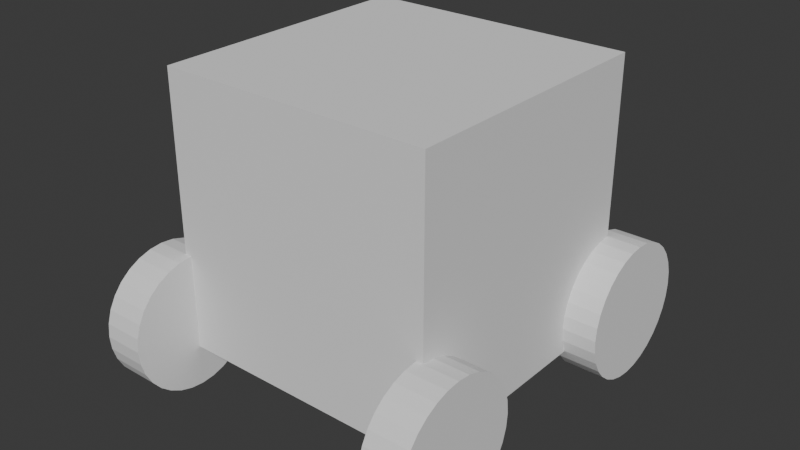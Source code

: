 # Source: ActualWheels.blend  (saved by Blender 4.1.24; exported with 4.5.12 LTS)
import bpy
from mathutils import Matrix  # noqa: F401  (used for matrix-valued properties, if any)

bpy.ops.wm.read_factory_settings(use_empty=True)
scene = bpy.context.scene
scene.name = 'Scene'

# ---- collections
col_collection = bpy.data.collections.new('Collection'); scene.collection.children.link(col_collection)

# ---- world
world_world = bpy.data.worlds.new('World'); scene.world = world_world
world_world.use_nodes = True; world_world.node_tree.nodes.clear()
_N = world_world.node_tree.nodes; _L = world_world.node_tree.links
n0 = _N.new('ShaderNodeOutputWorld'); n0.name = 'World Output'; n0.location = (300, 300)
n1 = _N.new('ShaderNodeBackground'); n1.name = 'Background'; n1.location = (10, 300)
n1.inputs[0].default_value = (0.05088, 0.05088, 0.05088, 1.0)
_L.new(n1.outputs[0], n0.inputs[0])
n0.is_active_output = True
world_world.color = (0.05088, 0.05088, 0.05088)
world_world.use_sun_shadow = False
world_world.sun_shadow_jitter_overblur = 0.0

# ---- meshes
me_cube_001 = bpy.data.meshes.new('Cube.001')
me_cube_001.from_pydata([(-1.0, -1.0, -1.0), (-1.0, -1.0, 1.0), (-1.0, 1.0, -1.0), (-1.0, 1.0, 1.0), (1.0, -1.0, -1.0), (1.0, -1.0, 1.0), (1.0, 1.0, -1.0), (1.0, 1.0, 1.0)], [], [(0, 1, 3, 2), (2, 3, 7, 6), (6, 7, 5, 4), (4, 5, 1, 0), (2, 6, 4, 0), (7, 3, 1, 5)])
_uv = me_cube_001.uv_layers.new(name='UVMap')
_uv.uv.foreach_set('vector', [0.375, 0.0, 0.625, 0.0, 0.625, 0.25, 0.375, 0.25, 0.375, 0.25, 0.625, 0.25, 0.625, 0.5, 0.375, 0.5, 0.375, 0.5, 0.625, 0.5, 0.625, 0.75, 0.375, 0.75, 0.375, 0.75, 0.625, 0.75, 0.625, 1.0, 0.375, 1.0, 0.125, 0.5, 0.375, 0.5, 0.375, 0.75, 0.125, 0.75, 0.625, 0.5, 0.875, 0.5, 0.875, 0.75, 0.625, 0.75])
me_cube_001.update()
me_cylinder = bpy.data.meshes.new('Cylinder')
me_cylinder.from_pydata([(0.0, 0.5, -0.15), (0.0, 0.5, 0.15), (0.09755, 0.4904, -0.15), (0.09755, 0.4904, 0.15), (0.1913, 0.4619, -0.15), (0.1913, 0.4619, 0.15), (0.2778, 0.4157, -0.15), (0.2778, 0.4157, 0.15), (0.3536, 0.3536, -0.15), (0.3536, 0.3536, 0.15), (0.4157, 0.2778, -0.15), (0.4157, 0.2778, 0.15), (0.4619, 0.1913, -0.15), (0.4619, 0.1913, 0.15), (0.4904, 0.09755, -0.15), (0.4904, 0.09755, 0.15), (0.5, 0.0, -0.15), (0.5, 0.0, 0.15), (0.4904, -0.09755, -0.15), (0.4904, -0.09755, 0.15), (0.4619, -0.1913, -0.15), (0.4619, -0.1913, 0.15), (0.4157, -0.2778, -0.15), (0.4157, -0.2778, 0.15), (0.3536, -0.3536, -0.15), (0.3536, -0.3536, 0.15), (0.2778, -0.4157, -0.15), (0.2778, -0.4157, 0.15), (0.1913, -0.4619, -0.15), (0.1913, -0.4619, 0.15), (0.09755, -0.4904, -0.15), (0.09755, -0.4904, 0.15), (0.0, -0.5, -0.15), (0.0, -0.5, 0.15), (-0.09755, -0.4904, -0.15), (-0.09755, -0.4904, 0.15), (-0.1913, -0.4619, -0.15), (-0.1913, -0.4619, 0.15), (-0.2778, -0.4157, -0.15), (-0.2778, -0.4157, 0.15), (-0.3536, -0.3536, -0.15), (-0.3536, -0.3536, 0.15), (-0.4157, -0.2778, -0.15), (-0.4157, -0.2778, 0.15), (-0.4619, -0.1913, -0.15), (-0.4619, -0.1913, 0.15), (-0.4904, -0.09755, -0.15), (-0.4904, -0.09755, 0.15), (-0.5, 0.0, -0.15), (-0.5, 0.0, 0.15), (-0.4904, 0.09755, -0.15), (-0.4904, 0.09755, 0.15), (-0.4619, 0.1913, -0.15), (-0.4619, 0.1913, 0.15), (-0.4157, 0.2778, -0.15), (-0.4157, 0.2778, 0.15), (-0.3536, 0.3536, -0.15), (-0.3536, 0.3536, 0.15), (-0.2778, 0.4157, -0.15), (-0.2778, 0.4157, 0.15), (-0.1913, 0.4619, -0.15), (-0.1913, 0.4619, 0.15), (-0.09755, 0.4904, -0.15), (-0.09755, 0.4904, 0.15)], [], [(0, 1, 3, 2), (2, 3, 5, 4), (4, 5, 7, 6), (6, 7, 9, 8), (8, 9, 11, 10), (10, 11, 13, 12), (12, 13, 15, 14), (14, 15, 17, 16), (16, 17, 19, 18), (18, 19, 21, 20), (20, 21, 23, 22), (22, 23, 25, 24), (24, 25, 27, 26), (26, 27, 29, 28), (28, 29, 31, 30), (30, 31, 33, 32), (32, 33, 35, 34), (34, 35, 37, 36), (36, 37, 39, 38), (38, 39, 41, 40), (40, 41, 43, 42), (42, 43, 45, 44), (44, 45, 47, 46), (46, 47, 49, 48), (48, 49, 51, 50), (50, 51, 53, 52), (52, 53, 55, 54), (54, 55, 57, 56), (56, 57, 59, 58), (58, 59, 61, 60), (3, 1, 63, 61, 59, 57, 55, 53, 51, 49, 47, 45, 43, 41, 39, 37, 35, 33, 31, 29, 27, 25, 23, 21, 19, 17, 15, 13, 11, 9, 7, 5), (60, 61, 63, 62), (62, 63, 1, 0), (0, 2, 4, 6, 8, 10, 12, 14, 16, 18, 20, 22, 24, 26, 28, 30, 32, 34, 36, 38, 40, 42, 44, 46, 48, 50, 52, 54, 56, 58, 60, 62)])
_uv = me_cylinder.uv_layers.new(name='UVMap')
_uv.uv.foreach_set('vector', [1.0, 0.5, 1.0, 1.0, 0.9688, 1.0, 0.9688, 0.5, 0.9688, 0.5, 0.9688, 1.0, 0.9375, 1.0, 0.9375, 0.5, 0.9375, 0.5, 0.9375, 1.0, 0.9062, 1.0, 0.9062, 0.5, 0.9062, 0.5, 0.9062, 1.0, 0.875, 1.0, 0.875, 0.5, 0.875, 0.5, 0.875, 1.0, 0.8438, 1.0, 0.8438, 0.5, 0.8438, 0.5, 0.8438, 1.0, 0.8125, 1.0, 0.8125, 0.5, 0.8125, 0.5, 0.8125, 1.0, 0.7812, 1.0, 0.7812, 0.5, 0.7812, 0.5, 0.7812, 1.0, 0.75, 1.0, 0.75, 0.5, 0.75, 0.5, 0.75, 1.0, 0.7188, 1.0, 0.7188, 0.5, 0.7188, 0.5, 0.7188, 1.0, 0.6875, 1.0, 0.6875, 0.5, 0.6875, 0.5, 0.6875, 1.0, 0.6562, 1.0, 0.6562, 0.5, 0.6562, 0.5, 0.6562, 1.0, 0.625, 1.0, 0.625, 0.5, 0.625, 0.5, 0.625, 1.0, 0.5938, 1.0, 0.5938, 0.5, 0.5938, 0.5, 0.5938, 1.0, 0.5625, 1.0, 0.5625, 0.5, 0.5625, 0.5, 0.5625, 1.0, 0.5312, 1.0, 0.5312, 0.5, 0.5312, 0.5, 0.5312, 1.0, 0.5, 1.0, 0.5, 0.5, 0.5, 0.5, 0.5, 1.0, 0.4688, 1.0, 0.4688, 0.5, 0.4688, 0.5, 0.4688, 1.0, 0.4375, 1.0, 0.4375, 0.5, 0.4375, 0.5, 0.4375, 1.0, 0.4062, 1.0, 0.4062, 0.5, 0.4062, 0.5, 0.4062, 1.0, 0.375, 1.0, 0.375, 0.5, 0.375, 0.5, 0.375, 1.0, 0.3438, 1.0, 0.3438, 0.5, 0.3438, 0.5, 0.3438, 1.0, 0.3125, 1.0, 0.3125, 0.5, 0.3125, 0.5, 0.3125, 1.0, 0.2812, 1.0, 0.2812, 0.5, 0.2812, 0.5, 0.2812, 1.0, 0.25, 1.0, 0.25, 0.5, 0.25, 0.5, 0.25, 1.0, 0.2188, 1.0, 0.2188, 0.5, 0.2188, 0.5, 0.2188, 1.0, 0.1875, 1.0, 0.1875, 0.5, 0.1875, 0.5, 0.1875, 1.0, 0.1562, 1.0, 0.1562, 0.5, 0.1562, 0.5, 0.1562, 1.0, 0.125, 1.0, 0.125, 0.5, 0.125, 0.5, 0.125, 1.0, 0.09375, 1.0, 0.09375, 0.5, 0.09375, 0.5, 0.09375, 1.0, 0.0625, 1.0, 0.0625, 0.5, 0.2968, 0.4854, 0.25, 0.49, 0.2032, 0.4854, 0.1582, 0.4717, 0.1167, 0.4496, 0.08029, 0.4197, 0.05045, 0.3833, 0.02827, 0.3418, 0.01461, 0.2968, 0.01, 0.25, 0.01461, 0.2032, 0.02827, 0.1582, 0.05045, 0.1167, 0.08029, 0.08029, 0.1167, 0.05045, 0.1582, 0.02827, 0.2032, 0.01461, 0.25, 0.01, 0.2968, 0.01461, 0.3418, 0.02827, 0.3833, 0.05045, 0.4197, 0.08029, 0.4496, 0.1167, 0.4717, 0.1582, 0.4854, 0.2032, 0.49, 0.25, 0.4854, 0.2968, 0.4717, 0.3418, 0.4496, 0.3833, 0.4197, 0.4197, 0.3833, 0.4496, 0.3418, 0.4717, 0.0625, 0.5, 0.0625, 1.0, 0.03125, 1.0, 0.03125, 0.5, 0.03125, 0.5, 0.03125, 1.0, 0.0, 1.0, 0.0, 0.5, 0.75, 0.49, 0.7968, 0.4854, 0.8418, 0.4717, 0.8833, 0.4496, 0.9197, 0.4197, 0.9496, 0.3833, 0.9717, 0.3418, 0.9854, 0.2968, 0.99, 0.25, 0.9854, 0.2032, 0.9717, 0.1582, 0.9496, 0.1167, 0.9197, 0.08029, 0.8833, 0.05045, 0.8418, 0.02827, 0.7968, 0.01461, 0.75, 0.01, 0.7032, 0.01461, 0.6582, 0.02827, 0.6167, 0.05045, 0.5803, 0.08029, 0.5504, 0.1167, 0.5283, 0.1582, 0.5146, 0.2032, 0.51, 0.25, 0.5146, 0.2968, 0.5283, 0.3418, 0.5504, 0.3833, 0.5803, 0.4197, 0.6167, 0.4496, 0.6582, 0.4717, 0.7032, 0.4854])
me_cylinder.update()
me_cylinder_001 = bpy.data.meshes.new('Cylinder.001')
me_cylinder_001.from_pydata([(0.0, 0.5, -0.15), (0.0, 0.5, 0.15), (0.09755, 0.4904, -0.15), (0.09755, 0.4904, 0.15), (0.1913, 0.4619, -0.15), (0.1913, 0.4619, 0.15), (0.2778, 0.4157, -0.15), (0.2778, 0.4157, 0.15), (0.3536, 0.3536, -0.15), (0.3536, 0.3536, 0.15), (0.4157, 0.2778, -0.15), (0.4157, 0.2778, 0.15), (0.4619, 0.1913, -0.15), (0.4619, 0.1913, 0.15), (0.4904, 0.09755, -0.15), (0.4904, 0.09755, 0.15), (0.5, 0.0, -0.15), (0.5, 0.0, 0.15), (0.4904, -0.09755, -0.15), (0.4904, -0.09755, 0.15), (0.4619, -0.1913, -0.15), (0.4619, -0.1913, 0.15), (0.4157, -0.2778, -0.15), (0.4157, -0.2778, 0.15), (0.3536, -0.3536, -0.15), (0.3536, -0.3536, 0.15), (0.2778, -0.4157, -0.15), (0.2778, -0.4157, 0.15), (0.1913, -0.4619, -0.15), (0.1913, -0.4619, 0.15), (0.09755, -0.4904, -0.15), (0.09755, -0.4904, 0.15), (0.0, -0.5, -0.15), (0.0, -0.5, 0.15), (-0.09755, -0.4904, -0.15), (-0.09755, -0.4904, 0.15), (-0.1913, -0.4619, -0.15), (-0.1913, -0.4619, 0.15), (-0.2778, -0.4157, -0.15), (-0.2778, -0.4157, 0.15), (-0.3536, -0.3536, -0.15), (-0.3536, -0.3536, 0.15), (-0.4157, -0.2778, -0.15), (-0.4157, -0.2778, 0.15), (-0.4619, -0.1913, -0.15), (-0.4619, -0.1913, 0.15), (-0.4904, -0.09755, -0.15), (-0.4904, -0.09755, 0.15), (-0.5, 0.0, -0.15), (-0.5, 0.0, 0.15), (-0.4904, 0.09755, -0.15), (-0.4904, 0.09755, 0.15), (-0.4619, 0.1913, -0.15), (-0.4619, 0.1913, 0.15), (-0.4157, 0.2778, -0.15), (-0.4157, 0.2778, 0.15), (-0.3536, 0.3536, -0.15), (-0.3536, 0.3536, 0.15), (-0.2778, 0.4157, -0.15), (-0.2778, 0.4157, 0.15), (-0.1913, 0.4619, -0.15), (-0.1913, 0.4619, 0.15), (-0.09755, 0.4904, -0.15), (-0.09755, 0.4904, 0.15)], [], [(0, 1, 3, 2), (2, 3, 5, 4), (4, 5, 7, 6), (6, 7, 9, 8), (8, 9, 11, 10), (10, 11, 13, 12), (12, 13, 15, 14), (14, 15, 17, 16), (16, 17, 19, 18), (18, 19, 21, 20), (20, 21, 23, 22), (22, 23, 25, 24), (24, 25, 27, 26), (26, 27, 29, 28), (28, 29, 31, 30), (30, 31, 33, 32), (32, 33, 35, 34), (34, 35, 37, 36), (36, 37, 39, 38), (38, 39, 41, 40), (40, 41, 43, 42), (42, 43, 45, 44), (44, 45, 47, 46), (46, 47, 49, 48), (48, 49, 51, 50), (50, 51, 53, 52), (52, 53, 55, 54), (54, 55, 57, 56), (56, 57, 59, 58), (58, 59, 61, 60), (3, 1, 63, 61, 59, 57, 55, 53, 51, 49, 47, 45, 43, 41, 39, 37, 35, 33, 31, 29, 27, 25, 23, 21, 19, 17, 15, 13, 11, 9, 7, 5), (60, 61, 63, 62), (62, 63, 1, 0), (0, 2, 4, 6, 8, 10, 12, 14, 16, 18, 20, 22, 24, 26, 28, 30, 32, 34, 36, 38, 40, 42, 44, 46, 48, 50, 52, 54, 56, 58, 60, 62)])
_uv = me_cylinder_001.uv_layers.new(name='UVMap')
_uv.uv.foreach_set('vector', [1.0, 0.5, 1.0, 1.0, 0.9688, 1.0, 0.9688, 0.5, 0.9688, 0.5, 0.9688, 1.0, 0.9375, 1.0, 0.9375, 0.5, 0.9375, 0.5, 0.9375, 1.0, 0.9062, 1.0, 0.9062, 0.5, 0.9062, 0.5, 0.9062, 1.0, 0.875, 1.0, 0.875, 0.5, 0.875, 0.5, 0.875, 1.0, 0.8438, 1.0, 0.8438, 0.5, 0.8438, 0.5, 0.8438, 1.0, 0.8125, 1.0, 0.8125, 0.5, 0.8125, 0.5, 0.8125, 1.0, 0.7812, 1.0, 0.7812, 0.5, 0.7812, 0.5, 0.7812, 1.0, 0.75, 1.0, 0.75, 0.5, 0.75, 0.5, 0.75, 1.0, 0.7188, 1.0, 0.7188, 0.5, 0.7188, 0.5, 0.7188, 1.0, 0.6875, 1.0, 0.6875, 0.5, 0.6875, 0.5, 0.6875, 1.0, 0.6562, 1.0, 0.6562, 0.5, 0.6562, 0.5, 0.6562, 1.0, 0.625, 1.0, 0.625, 0.5, 0.625, 0.5, 0.625, 1.0, 0.5938, 1.0, 0.5938, 0.5, 0.5938, 0.5, 0.5938, 1.0, 0.5625, 1.0, 0.5625, 0.5, 0.5625, 0.5, 0.5625, 1.0, 0.5312, 1.0, 0.5312, 0.5, 0.5312, 0.5, 0.5312, 1.0, 0.5, 1.0, 0.5, 0.5, 0.5, 0.5, 0.5, 1.0, 0.4688, 1.0, 0.4688, 0.5, 0.4688, 0.5, 0.4688, 1.0, 0.4375, 1.0, 0.4375, 0.5, 0.4375, 0.5, 0.4375, 1.0, 0.4062, 1.0, 0.4062, 0.5, 0.4062, 0.5, 0.4062, 1.0, 0.375, 1.0, 0.375, 0.5, 0.375, 0.5, 0.375, 1.0, 0.3438, 1.0, 0.3438, 0.5, 0.3438, 0.5, 0.3438, 1.0, 0.3125, 1.0, 0.3125, 0.5, 0.3125, 0.5, 0.3125, 1.0, 0.2812, 1.0, 0.2812, 0.5, 0.2812, 0.5, 0.2812, 1.0, 0.25, 1.0, 0.25, 0.5, 0.25, 0.5, 0.25, 1.0, 0.2188, 1.0, 0.2188, 0.5, 0.2188, 0.5, 0.2188, 1.0, 0.1875, 1.0, 0.1875, 0.5, 0.1875, 0.5, 0.1875, 1.0, 0.1562, 1.0, 0.1562, 0.5, 0.1562, 0.5, 0.1562, 1.0, 0.125, 1.0, 0.125, 0.5, 0.125, 0.5, 0.125, 1.0, 0.09375, 1.0, 0.09375, 0.5, 0.09375, 0.5, 0.09375, 1.0, 0.0625, 1.0, 0.0625, 0.5, 0.2968, 0.4854, 0.25, 0.49, 0.2032, 0.4854, 0.1582, 0.4717, 0.1167, 0.4496, 0.08029, 0.4197, 0.05045, 0.3833, 0.02827, 0.3418, 0.01461, 0.2968, 0.01, 0.25, 0.01461, 0.2032, 0.02827, 0.1582, 0.05045, 0.1167, 0.08029, 0.08029, 0.1167, 0.05045, 0.1582, 0.02827, 0.2032, 0.01461, 0.25, 0.01, 0.2968, 0.01461, 0.3418, 0.02827, 0.3833, 0.05045, 0.4197, 0.08029, 0.4496, 0.1167, 0.4717, 0.1582, 0.4854, 0.2032, 0.49, 0.25, 0.4854, 0.2968, 0.4717, 0.3418, 0.4496, 0.3833, 0.4197, 0.4197, 0.3833, 0.4496, 0.3418, 0.4717, 0.0625, 0.5, 0.0625, 1.0, 0.03125, 1.0, 0.03125, 0.5, 0.03125, 0.5, 0.03125, 1.0, 0.0, 1.0, 0.0, 0.5, 0.75, 0.49, 0.7968, 0.4854, 0.8418, 0.4717, 0.8833, 0.4496, 0.9197, 0.4197, 0.9496, 0.3833, 0.9717, 0.3418, 0.9854, 0.2968, 0.99, 0.25, 0.9854, 0.2032, 0.9717, 0.1582, 0.9496, 0.1167, 0.9197, 0.08029, 0.8833, 0.05045, 0.8418, 0.02827, 0.7968, 0.01461, 0.75, 0.01, 0.7032, 0.01461, 0.6582, 0.02827, 0.6167, 0.05045, 0.5803, 0.08029, 0.5504, 0.1167, 0.5283, 0.1582, 0.5146, 0.2032, 0.51, 0.25, 0.5146, 0.2968, 0.5283, 0.3418, 0.5504, 0.3833, 0.5803, 0.4197, 0.6167, 0.4496, 0.6582, 0.4717, 0.7032, 0.4854])
me_cylinder_001.update()
me_cylinder_002 = bpy.data.meshes.new('Cylinder.002')
me_cylinder_002.from_pydata([(0.0, 0.5, -0.15), (0.0, 0.5, 0.15), (0.09755, 0.4904, -0.15), (0.09755, 0.4904, 0.15), (0.1913, 0.4619, -0.15), (0.1913, 0.4619, 0.15), (0.2778, 0.4157, -0.15), (0.2778, 0.4157, 0.15), (0.3536, 0.3536, -0.15), (0.3536, 0.3536, 0.15), (0.4157, 0.2778, -0.15), (0.4157, 0.2778, 0.15), (0.4619, 0.1913, -0.15), (0.4619, 0.1913, 0.15), (0.4904, 0.09755, -0.15), (0.4904, 0.09755, 0.15), (0.5, 0.0, -0.15), (0.5, 0.0, 0.15), (0.4904, -0.09755, -0.15), (0.4904, -0.09755, 0.15), (0.4619, -0.1913, -0.15), (0.4619, -0.1913, 0.15), (0.4157, -0.2778, -0.15), (0.4157, -0.2778, 0.15), (0.3536, -0.3536, -0.15), (0.3536, -0.3536, 0.15), (0.2778, -0.4157, -0.15), (0.2778, -0.4157, 0.15), (0.1913, -0.4619, -0.15), (0.1913, -0.4619, 0.15), (0.09755, -0.4904, -0.15), (0.09755, -0.4904, 0.15), (0.0, -0.5, -0.15), (0.0, -0.5, 0.15), (-0.09755, -0.4904, -0.15), (-0.09755, -0.4904, 0.15), (-0.1913, -0.4619, -0.15), (-0.1913, -0.4619, 0.15), (-0.2778, -0.4157, -0.15), (-0.2778, -0.4157, 0.15), (-0.3536, -0.3536, -0.15), (-0.3536, -0.3536, 0.15), (-0.4157, -0.2778, -0.15), (-0.4157, -0.2778, 0.15), (-0.4619, -0.1913, -0.15), (-0.4619, -0.1913, 0.15), (-0.4904, -0.09755, -0.15), (-0.4904, -0.09755, 0.15), (-0.5, 0.0, -0.15), (-0.5, 0.0, 0.15), (-0.4904, 0.09755, -0.15), (-0.4904, 0.09755, 0.15), (-0.4619, 0.1913, -0.15), (-0.4619, 0.1913, 0.15), (-0.4157, 0.2778, -0.15), (-0.4157, 0.2778, 0.15), (-0.3536, 0.3536, -0.15), (-0.3536, 0.3536, 0.15), (-0.2778, 0.4157, -0.15), (-0.2778, 0.4157, 0.15), (-0.1913, 0.4619, -0.15), (-0.1913, 0.4619, 0.15), (-0.09755, 0.4904, -0.15), (-0.09755, 0.4904, 0.15)], [], [(0, 1, 3, 2), (2, 3, 5, 4), (4, 5, 7, 6), (6, 7, 9, 8), (8, 9, 11, 10), (10, 11, 13, 12), (12, 13, 15, 14), (14, 15, 17, 16), (16, 17, 19, 18), (18, 19, 21, 20), (20, 21, 23, 22), (22, 23, 25, 24), (24, 25, 27, 26), (26, 27, 29, 28), (28, 29, 31, 30), (30, 31, 33, 32), (32, 33, 35, 34), (34, 35, 37, 36), (36, 37, 39, 38), (38, 39, 41, 40), (40, 41, 43, 42), (42, 43, 45, 44), (44, 45, 47, 46), (46, 47, 49, 48), (48, 49, 51, 50), (50, 51, 53, 52), (52, 53, 55, 54), (54, 55, 57, 56), (56, 57, 59, 58), (58, 59, 61, 60), (3, 1, 63, 61, 59, 57, 55, 53, 51, 49, 47, 45, 43, 41, 39, 37, 35, 33, 31, 29, 27, 25, 23, 21, 19, 17, 15, 13, 11, 9, 7, 5), (60, 61, 63, 62), (62, 63, 1, 0), (0, 2, 4, 6, 8, 10, 12, 14, 16, 18, 20, 22, 24, 26, 28, 30, 32, 34, 36, 38, 40, 42, 44, 46, 48, 50, 52, 54, 56, 58, 60, 62)])
_uv = me_cylinder_002.uv_layers.new(name='UVMap')
_uv.uv.foreach_set('vector', [1.0, 0.5, 1.0, 1.0, 0.9688, 1.0, 0.9688, 0.5, 0.9688, 0.5, 0.9688, 1.0, 0.9375, 1.0, 0.9375, 0.5, 0.9375, 0.5, 0.9375, 1.0, 0.9062, 1.0, 0.9062, 0.5, 0.9062, 0.5, 0.9062, 1.0, 0.875, 1.0, 0.875, 0.5, 0.875, 0.5, 0.875, 1.0, 0.8438, 1.0, 0.8438, 0.5, 0.8438, 0.5, 0.8438, 1.0, 0.8125, 1.0, 0.8125, 0.5, 0.8125, 0.5, 0.8125, 1.0, 0.7812, 1.0, 0.7812, 0.5, 0.7812, 0.5, 0.7812, 1.0, 0.75, 1.0, 0.75, 0.5, 0.75, 0.5, 0.75, 1.0, 0.7188, 1.0, 0.7188, 0.5, 0.7188, 0.5, 0.7188, 1.0, 0.6875, 1.0, 0.6875, 0.5, 0.6875, 0.5, 0.6875, 1.0, 0.6562, 1.0, 0.6562, 0.5, 0.6562, 0.5, 0.6562, 1.0, 0.625, 1.0, 0.625, 0.5, 0.625, 0.5, 0.625, 1.0, 0.5938, 1.0, 0.5938, 0.5, 0.5938, 0.5, 0.5938, 1.0, 0.5625, 1.0, 0.5625, 0.5, 0.5625, 0.5, 0.5625, 1.0, 0.5312, 1.0, 0.5312, 0.5, 0.5312, 0.5, 0.5312, 1.0, 0.5, 1.0, 0.5, 0.5, 0.5, 0.5, 0.5, 1.0, 0.4688, 1.0, 0.4688, 0.5, 0.4688, 0.5, 0.4688, 1.0, 0.4375, 1.0, 0.4375, 0.5, 0.4375, 0.5, 0.4375, 1.0, 0.4062, 1.0, 0.4062, 0.5, 0.4062, 0.5, 0.4062, 1.0, 0.375, 1.0, 0.375, 0.5, 0.375, 0.5, 0.375, 1.0, 0.3438, 1.0, 0.3438, 0.5, 0.3438, 0.5, 0.3438, 1.0, 0.3125, 1.0, 0.3125, 0.5, 0.3125, 0.5, 0.3125, 1.0, 0.2812, 1.0, 0.2812, 0.5, 0.2812, 0.5, 0.2812, 1.0, 0.25, 1.0, 0.25, 0.5, 0.25, 0.5, 0.25, 1.0, 0.2188, 1.0, 0.2188, 0.5, 0.2188, 0.5, 0.2188, 1.0, 0.1875, 1.0, 0.1875, 0.5, 0.1875, 0.5, 0.1875, 1.0, 0.1562, 1.0, 0.1562, 0.5, 0.1562, 0.5, 0.1562, 1.0, 0.125, 1.0, 0.125, 0.5, 0.125, 0.5, 0.125, 1.0, 0.09375, 1.0, 0.09375, 0.5, 0.09375, 0.5, 0.09375, 1.0, 0.0625, 1.0, 0.0625, 0.5, 0.2968, 0.4854, 0.25, 0.49, 0.2032, 0.4854, 0.1582, 0.4717, 0.1167, 0.4496, 0.08029, 0.4197, 0.05045, 0.3833, 0.02827, 0.3418, 0.01461, 0.2968, 0.01, 0.25, 0.01461, 0.2032, 0.02827, 0.1582, 0.05045, 0.1167, 0.08029, 0.08029, 0.1167, 0.05045, 0.1582, 0.02827, 0.2032, 0.01461, 0.25, 0.01, 0.2968, 0.01461, 0.3418, 0.02827, 0.3833, 0.05045, 0.4197, 0.08029, 0.4496, 0.1167, 0.4717, 0.1582, 0.4854, 0.2032, 0.49, 0.25, 0.4854, 0.2968, 0.4717, 0.3418, 0.4496, 0.3833, 0.4197, 0.4197, 0.3833, 0.4496, 0.3418, 0.4717, 0.0625, 0.5, 0.0625, 1.0, 0.03125, 1.0, 0.03125, 0.5, 0.03125, 0.5, 0.03125, 1.0, 0.0, 1.0, 0.0, 0.5, 0.75, 0.49, 0.7968, 0.4854, 0.8418, 0.4717, 0.8833, 0.4496, 0.9197, 0.4197, 0.9496, 0.3833, 0.9717, 0.3418, 0.9854, 0.2968, 0.99, 0.25, 0.9854, 0.2032, 0.9717, 0.1582, 0.9496, 0.1167, 0.9197, 0.08029, 0.8833, 0.05045, 0.8418, 0.02827, 0.7968, 0.01461, 0.75, 0.01, 0.7032, 0.01461, 0.6582, 0.02827, 0.6167, 0.05045, 0.5803, 0.08029, 0.5504, 0.1167, 0.5283, 0.1582, 0.5146, 0.2032, 0.51, 0.25, 0.5146, 0.2968, 0.5283, 0.3418, 0.5504, 0.3833, 0.5803, 0.4197, 0.6167, 0.4496, 0.6582, 0.4717, 0.7032, 0.4854])
me_cylinder_002.update()
me_cylinder_003 = bpy.data.meshes.new('Cylinder.003')
me_cylinder_003.from_pydata([(0.0, 0.5, -0.15), (0.0, 0.5, 0.15), (0.09755, 0.4904, -0.15), (0.09755, 0.4904, 0.15), (0.1913, 0.4619, -0.15), (0.1913, 0.4619, 0.15), (0.2778, 0.4157, -0.15), (0.2778, 0.4157, 0.15), (0.3536, 0.3536, -0.15), (0.3536, 0.3536, 0.15), (0.4157, 0.2778, -0.15), (0.4157, 0.2778, 0.15), (0.4619, 0.1913, -0.15), (0.4619, 0.1913, 0.15), (0.4904, 0.09755, -0.15), (0.4904, 0.09755, 0.15), (0.5, 0.0, -0.15), (0.5, 0.0, 0.15), (0.4904, -0.09755, -0.15), (0.4904, -0.09755, 0.15), (0.4619, -0.1913, -0.15), (0.4619, -0.1913, 0.15), (0.4157, -0.2778, -0.15), (0.4157, -0.2778, 0.15), (0.3536, -0.3536, -0.15), (0.3536, -0.3536, 0.15), (0.2778, -0.4157, -0.15), (0.2778, -0.4157, 0.15), (0.1913, -0.4619, -0.15), (0.1913, -0.4619, 0.15), (0.09755, -0.4904, -0.15), (0.09755, -0.4904, 0.15), (0.0, -0.5, -0.15), (0.0, -0.5, 0.15), (-0.09755, -0.4904, -0.15), (-0.09755, -0.4904, 0.15), (-0.1913, -0.4619, -0.15), (-0.1913, -0.4619, 0.15), (-0.2778, -0.4157, -0.15), (-0.2778, -0.4157, 0.15), (-0.3536, -0.3536, -0.15), (-0.3536, -0.3536, 0.15), (-0.4157, -0.2778, -0.15), (-0.4157, -0.2778, 0.15), (-0.4619, -0.1913, -0.15), (-0.4619, -0.1913, 0.15), (-0.4904, -0.09755, -0.15), (-0.4904, -0.09755, 0.15), (-0.5, 0.0, -0.15), (-0.5, 0.0, 0.15), (-0.4904, 0.09755, -0.15), (-0.4904, 0.09755, 0.15), (-0.4619, 0.1913, -0.15), (-0.4619, 0.1913, 0.15), (-0.4157, 0.2778, -0.15), (-0.4157, 0.2778, 0.15), (-0.3536, 0.3536, -0.15), (-0.3536, 0.3536, 0.15), (-0.2778, 0.4157, -0.15), (-0.2778, 0.4157, 0.15), (-0.1913, 0.4619, -0.15), (-0.1913, 0.4619, 0.15), (-0.09755, 0.4904, -0.15), (-0.09755, 0.4904, 0.15)], [], [(0, 1, 3, 2), (2, 3, 5, 4), (4, 5, 7, 6), (6, 7, 9, 8), (8, 9, 11, 10), (10, 11, 13, 12), (12, 13, 15, 14), (14, 15, 17, 16), (16, 17, 19, 18), (18, 19, 21, 20), (20, 21, 23, 22), (22, 23, 25, 24), (24, 25, 27, 26), (26, 27, 29, 28), (28, 29, 31, 30), (30, 31, 33, 32), (32, 33, 35, 34), (34, 35, 37, 36), (36, 37, 39, 38), (38, 39, 41, 40), (40, 41, 43, 42), (42, 43, 45, 44), (44, 45, 47, 46), (46, 47, 49, 48), (48, 49, 51, 50), (50, 51, 53, 52), (52, 53, 55, 54), (54, 55, 57, 56), (56, 57, 59, 58), (58, 59, 61, 60), (3, 1, 63, 61, 59, 57, 55, 53, 51, 49, 47, 45, 43, 41, 39, 37, 35, 33, 31, 29, 27, 25, 23, 21, 19, 17, 15, 13, 11, 9, 7, 5), (60, 61, 63, 62), (62, 63, 1, 0), (0, 2, 4, 6, 8, 10, 12, 14, 16, 18, 20, 22, 24, 26, 28, 30, 32, 34, 36, 38, 40, 42, 44, 46, 48, 50, 52, 54, 56, 58, 60, 62)])
_uv = me_cylinder_003.uv_layers.new(name='UVMap')
_uv.uv.foreach_set('vector', [1.0, 0.5, 1.0, 1.0, 0.9688, 1.0, 0.9688, 0.5, 0.9688, 0.5, 0.9688, 1.0, 0.9375, 1.0, 0.9375, 0.5, 0.9375, 0.5, 0.9375, 1.0, 0.9062, 1.0, 0.9062, 0.5, 0.9062, 0.5, 0.9062, 1.0, 0.875, 1.0, 0.875, 0.5, 0.875, 0.5, 0.875, 1.0, 0.8438, 1.0, 0.8438, 0.5, 0.8438, 0.5, 0.8438, 1.0, 0.8125, 1.0, 0.8125, 0.5, 0.8125, 0.5, 0.8125, 1.0, 0.7812, 1.0, 0.7812, 0.5, 0.7812, 0.5, 0.7812, 1.0, 0.75, 1.0, 0.75, 0.5, 0.75, 0.5, 0.75, 1.0, 0.7188, 1.0, 0.7188, 0.5, 0.7188, 0.5, 0.7188, 1.0, 0.6875, 1.0, 0.6875, 0.5, 0.6875, 0.5, 0.6875, 1.0, 0.6562, 1.0, 0.6562, 0.5, 0.6562, 0.5, 0.6562, 1.0, 0.625, 1.0, 0.625, 0.5, 0.625, 0.5, 0.625, 1.0, 0.5938, 1.0, 0.5938, 0.5, 0.5938, 0.5, 0.5938, 1.0, 0.5625, 1.0, 0.5625, 0.5, 0.5625, 0.5, 0.5625, 1.0, 0.5312, 1.0, 0.5312, 0.5, 0.5312, 0.5, 0.5312, 1.0, 0.5, 1.0, 0.5, 0.5, 0.5, 0.5, 0.5, 1.0, 0.4688, 1.0, 0.4688, 0.5, 0.4688, 0.5, 0.4688, 1.0, 0.4375, 1.0, 0.4375, 0.5, 0.4375, 0.5, 0.4375, 1.0, 0.4062, 1.0, 0.4062, 0.5, 0.4062, 0.5, 0.4062, 1.0, 0.375, 1.0, 0.375, 0.5, 0.375, 0.5, 0.375, 1.0, 0.3438, 1.0, 0.3438, 0.5, 0.3438, 0.5, 0.3438, 1.0, 0.3125, 1.0, 0.3125, 0.5, 0.3125, 0.5, 0.3125, 1.0, 0.2812, 1.0, 0.2812, 0.5, 0.2812, 0.5, 0.2812, 1.0, 0.25, 1.0, 0.25, 0.5, 0.25, 0.5, 0.25, 1.0, 0.2188, 1.0, 0.2188, 0.5, 0.2188, 0.5, 0.2188, 1.0, 0.1875, 1.0, 0.1875, 0.5, 0.1875, 0.5, 0.1875, 1.0, 0.1562, 1.0, 0.1562, 0.5, 0.1562, 0.5, 0.1562, 1.0, 0.125, 1.0, 0.125, 0.5, 0.125, 0.5, 0.125, 1.0, 0.09375, 1.0, 0.09375, 0.5, 0.09375, 0.5, 0.09375, 1.0, 0.0625, 1.0, 0.0625, 0.5, 0.2968, 0.4854, 0.25, 0.49, 0.2032, 0.4854, 0.1582, 0.4717, 0.1167, 0.4496, 0.08029, 0.4197, 0.05045, 0.3833, 0.02827, 0.3418, 0.01461, 0.2968, 0.01, 0.25, 0.01461, 0.2032, 0.02827, 0.1582, 0.05045, 0.1167, 0.08029, 0.08029, 0.1167, 0.05045, 0.1582, 0.02827, 0.2032, 0.01461, 0.25, 0.01, 0.2968, 0.01461, 0.3418, 0.02827, 0.3833, 0.05045, 0.4197, 0.08029, 0.4496, 0.1167, 0.4717, 0.1582, 0.4854, 0.2032, 0.49, 0.25, 0.4854, 0.2968, 0.4717, 0.3418, 0.4496, 0.3833, 0.4197, 0.4197, 0.3833, 0.4496, 0.3418, 0.4717, 0.0625, 0.5, 0.0625, 1.0, 0.03125, 1.0, 0.03125, 0.5, 0.03125, 0.5, 0.03125, 1.0, 0.0, 1.0, 0.0, 0.5, 0.75, 0.49, 0.7968, 0.4854, 0.8418, 0.4717, 0.8833, 0.4496, 0.9197, 0.4197, 0.9496, 0.3833, 0.9717, 0.3418, 0.9854, 0.2968, 0.99, 0.25, 0.9854, 0.2032, 0.9717, 0.1582, 0.9496, 0.1167, 0.9197, 0.08029, 0.8833, 0.05045, 0.8418, 0.02827, 0.7968, 0.01461, 0.75, 0.01, 0.7032, 0.01461, 0.6582, 0.02827, 0.6167, 0.05045, 0.5803, 0.08029, 0.5504, 0.1167, 0.5283, 0.1582, 0.5146, 0.2032, 0.51, 0.25, 0.5146, 0.2968, 0.5283, 0.3418, 0.5504, 0.3833, 0.5803, 0.4197, 0.6167, 0.4496, 0.6582, 0.4717, 0.7032, 0.4854])
me_cylinder_003.update()

# ---- objects
ob_chassis = bpy.data.objects.new('Chassis', me_cube_001)
ob_wheel = bpy.data.objects.new('Wheel', me_cylinder)
ob_wheel_001 = bpy.data.objects.new('Wheel.001', me_cylinder_001)
ob_wheel_002 = bpy.data.objects.new('Wheel.002', me_cylinder_002)
ob_wheel_003 = bpy.data.objects.new('Wheel.003', me_cylinder_003)

# ---- transforms, parenting, visibility, modifiers, constraints
ob_chassis.location = (0.0, 0.0, 1.0)
ob_wheel.parent = ob_chassis
ob_wheel.matrix_parent_inverse = Matrix(((1.0, -0.0, 0.0, -0.0), (-0.0, 1.0, -0.0, 0.0), (0.0, -0.0, 1.0, -1.0), (-0.0, 0.0, -0.0, 1.0)))
ob_wheel.location = (1.1, 1.0, 0.2)
ob_wheel.rotation_euler = (-0.0, 1.571, 0.0)
ob_wheel_001.parent = ob_chassis
ob_wheel_001.matrix_parent_inverse = Matrix(((1.0, -0.0, 0.0, -0.0), (-0.0, 1.0, -0.0, 0.0), (0.0, -0.0, 1.0, -1.0), (-0.0, 0.0, -0.0, 1.0)))
ob_wheel_001.location = (1.1, -1.0, 0.2)
ob_wheel_001.rotation_euler = (-0.0, 1.571, 0.0)
ob_wheel_002.parent = ob_chassis
ob_wheel_002.matrix_parent_inverse = Matrix(((1.0, -0.0, 0.0, -0.0), (-0.0, 1.0, -0.0, 0.0), (0.0, -0.0, 1.0, -1.0), (-0.0, 0.0, -0.0, 1.0)))
ob_wheel_002.location = (-1.1, 1.0, 0.2)
ob_wheel_002.rotation_euler = (-0.0, 1.571, 0.0)
ob_wheel_003.parent = ob_chassis
ob_wheel_003.matrix_parent_inverse = Matrix(((1.0, -0.0, 0.0, -0.0), (-0.0, 1.0, -0.0, 0.0), (0.0, -0.0, 1.0, -1.0), (-0.0, 0.0, -0.0, 1.0)))
ob_wheel_003.location = (-1.1, -1.0, 0.2)
ob_wheel_003.rotation_euler = (-0.0, 1.571, 0.0)

# ---- collection membership
col_collection.objects.link(ob_chassis)
col_collection.objects.link(ob_wheel)
col_collection.objects.link(ob_wheel_001)
col_collection.objects.link(ob_wheel_002)
col_collection.objects.link(ob_wheel_003)

# ---- scene / render settings (as saved in the file)
scene.frame_start = 1; scene.frame_end = 250; scene.frame_set(221)
scene.render.engine = 'BLENDER_EEVEE_NEXT'
scene.cycles.sampling_pattern = 'TABULATED_SOBOL'
scene.eevee.ray_tracing_options.trace_max_roughness = 0.0
bpy.context.view_layer.update()

# ---- added for rendering (the .blend has no active camera and no usable light): camera, sun
cam_auto = bpy.data.cameras.new('AutoCamera')
cam_auto.lens = 50.0
cam_auto.sensor_width = 36.0
cam_auto.clip_end = 1000.0
ob_auto_camera = bpy.data.objects.new('AutoCamera', cam_auto)
scene.collection.objects.link(ob_auto_camera)
ob_auto_camera.location = (4.19322, -5.03186, 4.20457)
ob_auto_camera.rotation_euler = (1.09748, -7.21219e-08, 0.694738)
scene.camera = ob_auto_camera
light_auto_sun = bpy.data.lights.new('AutoSun', 'SUN')
light_auto_sun.energy = 3.0
light_auto_sun.angle = 0.0523599
ob_auto_sun = bpy.data.objects.new('AutoSun', light_auto_sun)
scene.collection.objects.link(ob_auto_sun)
ob_auto_sun.rotation_euler = (0.872665, 0.174533, 0.523599)
bpy.context.view_layer.update()
